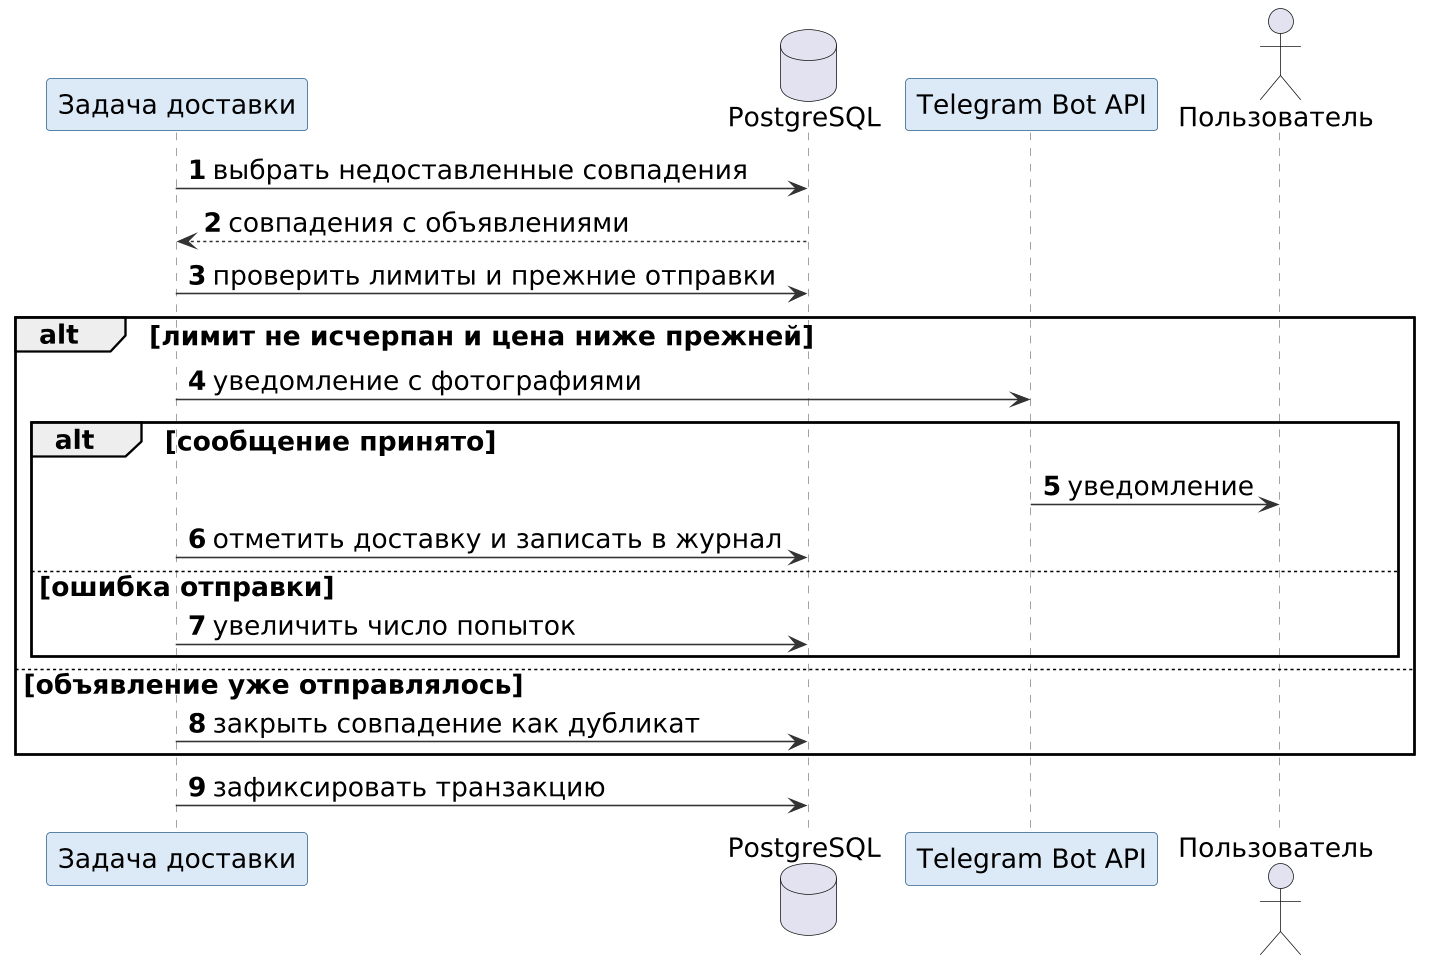

The diagram above was rendered by PlantUML. Its source (embedded in the PNG):
@startuml
skinparamlocked dpi 150
skinparam defaultFontName DejaVu Sans
skinparam defaultFontSize 17
skinparam shadowing false
skinparam backgroundColor white
skinparam sequenceMessageAlign left
skinparam sequence {
  ParticipantBackgroundColor #DCE9F7
  ParticipantBorderColor #2C5F8D
  LifeLineBorderColor #888888
  ArrowColor #333333
}
autonumber

participant "Задача доставки" as D
database "PostgreSQL" as DB
participant "Telegram Bot API" as T
actor "Пользователь" as U

D -> DB : выбрать недоставленные совпадения
DB --> D : совпадения с объявлениями
D -> DB : проверить лимиты и прежние отправки

alt лимит не исчерпан и цена ниже прежней
  D -> T : уведомление с фотографиями
  alt сообщение принято
    T -> U : уведомление
    D -> DB : отметить доставку и записать в журнал
  else ошибка отправки
    D -> DB : увеличить число попыток
  end
else объявление уже отправлялось
  D -> DB : закрыть совпадение как дубликат
end

D -> DB : зафиксировать транзакцию
@enduml